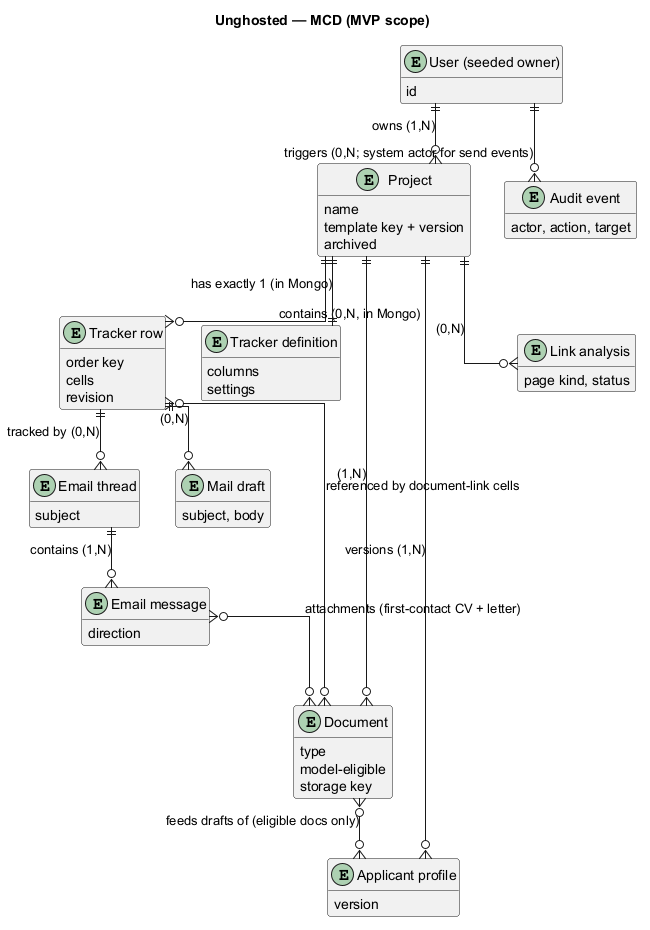

The diagram above was rendered by PlantUML. Its source (embedded in the PNG):
@startuml mcd
' Unghosted — MCD (conceptual, Merise-style), MVP scope only (docs/mvp.md).
' Post-MVP concepts (auth, contacts, OAuth mailboxes, mail templates,
' proposals, jobs, statistics, conditional formatting) live in the full MCD
' in git history and return with their slices.
' Sending runs through the SMTP gateway to Mailpit (no mailbox entity yet).
title Unghosted — MCD (MVP scope)

hide methods
skinparam linetype ortho

entity "User (seeded owner)" as user {
  id
}

entity "Project" as project {
  name
  template key + version
  archived
}

entity "Tracker row" as row {
  order key
  cells
  revision
}

entity "Tracker definition" as tdef {
  columns
  settings
}

entity "Document" as doc {
  type
  model-eligible
  storage key
}

entity "Applicant profile" as profile {
  version
  status (draft/approved)
}

entity "Email thread" as thread {
  subject
}

entity "Email message" as message {
  direction
}

entity "Mail draft" as draft {
  kind (letter/first-contact)
  subject, body
}

entity "Link analysis" as analysis {
  source (url/text)
  page kind, status
}

entity "Audit event" as audit {
  actor, action, target
}

user ||--o{ project : owns (1,N)
project ||--o{ row : "contains (0,N, in Mongo)"
project ||--|| tdef : "has exactly 1 (in Mongo)"
project ||--o{ doc : (1,N)
project ||--o{ profile : versions (1,N)
project ||--o{ analysis : (0,N)
doc }o--o{ row : "referenced by document-link cells"
doc }o--o{ profile : "feeds drafts of (eligible docs only)"
thread ||--o{ message : contains (1,N)
message }o--o{ doc : "attachments (first-contact CV + letter)"
row ||--o{ thread : "tracked by (0,N)"
row ||--o{ draft : (0,N)
user ||--o{ audit : "triggers (0,N; system actor for send events)"
@enduml